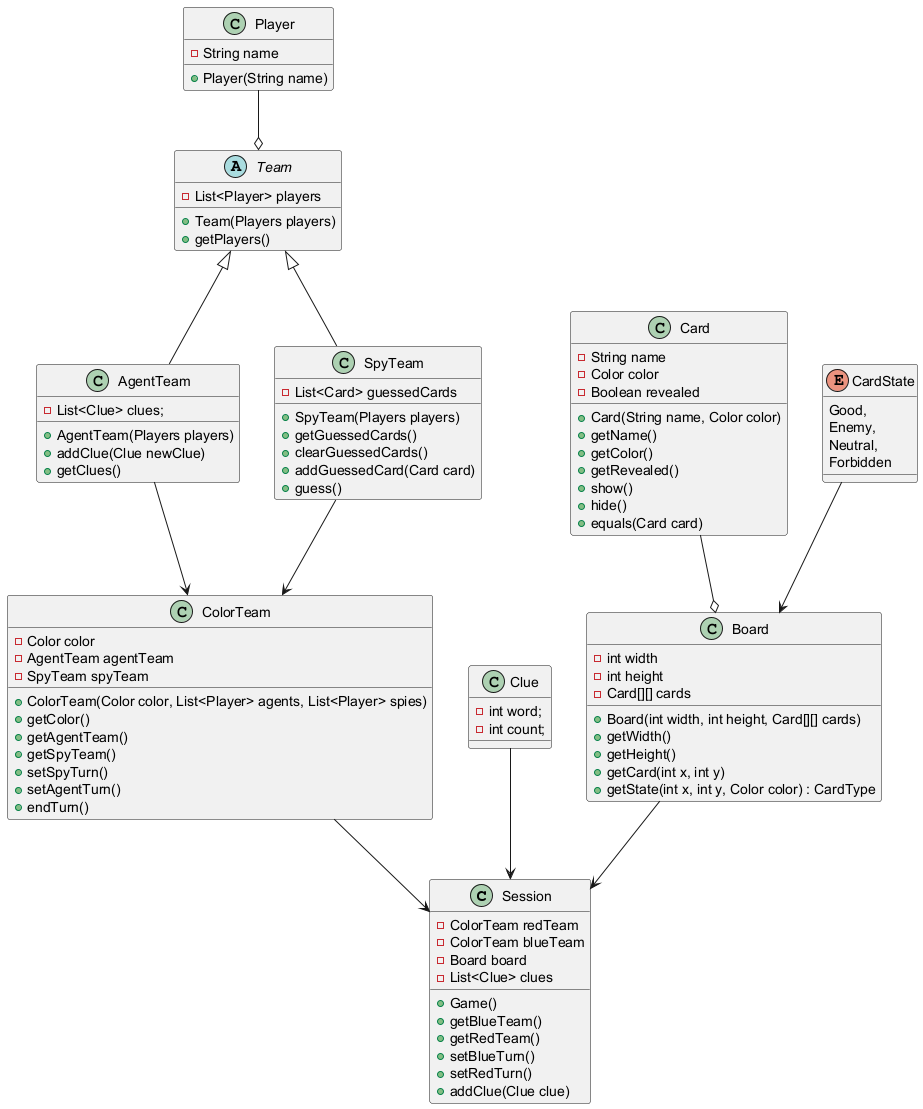

The diagram above was rendered by PlantUML. Its source (embedded in the PNG):
@startuml

class Session {
    -ColorTeam redTeam
    -ColorTeam blueTeam
    -Board board
    -List<Clue> clues
    +Game()
    +getBlueTeam()
    +getRedTeam()
    +setBlueTurn()
    +setRedTurn()
    +addClue(Clue clue)
}
ColorTeam --> Session
Clue --> Session
Board --> Session

class Player {
    -String name
    +Player(String name)
}
abstract class Team {
    -List<Player> players
    +Team(Players players)
    +getPlayers()
}
Player --o Team
class AgentTeam extends Team {
    -List<Clue> clues;
    +AgentTeam(Players players)
    +addClue(Clue newClue)
    +getClues()
}
class SpyTeam extends Team {
    -List<Card> guessedCards
    +SpyTeam(Players players)
    +getGuessedCards()
    +clearGuessedCards()
    +addGuessedCard(Card card)
    +guess()
}

class ColorTeam {
    -Color color
    -AgentTeam agentTeam
    -SpyTeam spyTeam
    +ColorTeam(Color color, List<Player> agents, List<Player> spies)
    +getColor()
    +getAgentTeam()
    +getSpyTeam()
    +setSpyTurn()
    +setAgentTurn()
    +endTurn()
}
SpyTeam --> ColorTeam
AgentTeam --> ColorTeam

class Clue {
    -int word;
    -int count;
}

class Card {
	-String name
	-Color color
	-Boolean revealed
	+Card(String name, Color color)
	+getName()
	+getColor()
	+getRevealed()
	+show()
	+hide()
	+equals(Card card)
}

enum CardState {
    Good,
    Enemy,
    Neutral,
    Forbidden
}

class Board {
	-int width
	-int height
	-Card[][] cards
	+Board(int width, int height, Card[][] cards)
	+getWidth()
	+getHeight()
	+getCard(int x, int y)
    +getState(int x, int y, Color color) : CardType
}
CardState --> Board
Card --o Board

@enduml